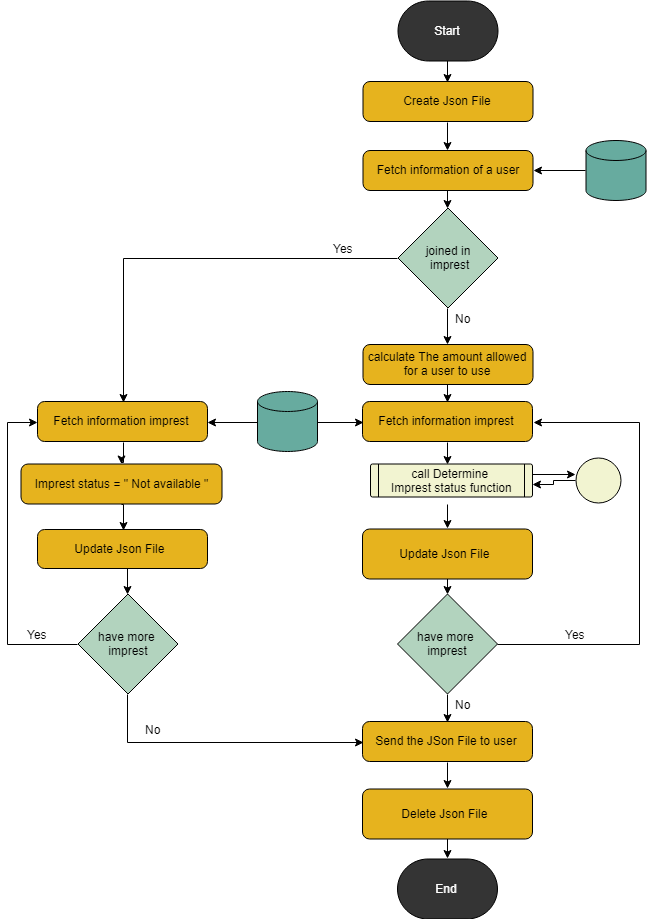

The diagram above was exported from draw.io. Its source (the exported page's mxGraphModel, read from the mxfile embedded in the PNG):
<mxGraphModel dx="1680" dy="870" grid="1" gridSize="10" guides="1" tooltips="1" connect="1" arrows="1" fold="1" page="1" pageScale="1" pageWidth="827" pageHeight="1169" math="0" shadow="0">
  <root>
    <mxCell id="xA5kzrKDn5bGdallucbZ-0" />
    <mxCell id="xA5kzrKDn5bGdallucbZ-1" parent="xA5kzrKDn5bGdallucbZ-0" />
    <mxCell id="xA5kzrKDn5bGdallucbZ-19" style="edgeStyle=orthogonalEdgeStyle;rounded=0;orthogonalLoop=1;jettySize=auto;html=1;exitX=0.5;exitY=1;exitDx=0;exitDy=0;exitPerimeter=0;entryX=0.5;entryY=0;entryDx=0;entryDy=0;strokeWidth=1;fontSize=12;fontColor=#000000;" parent="xA5kzrKDn5bGdallucbZ-1" source="xA5kzrKDn5bGdallucbZ-2" target="xA5kzrKDn5bGdallucbZ-14" edge="1">
      <mxGeometry relative="1" as="geometry" />
    </mxCell>
    <mxCell id="xA5kzrKDn5bGdallucbZ-2" value="&lt;font style=&quot;font-size: 12px;&quot;&gt;Start&lt;/font&gt;" style="strokeWidth=1;html=1;shape=mxgraph.flowchart.terminator;whiteSpace=wrap;fontSize=12;fillColor=#343434;fontColor=#FFFFFF;" parent="xA5kzrKDn5bGdallucbZ-1" vertex="1">
      <mxGeometry x="498.5" y="42.5" width="100" height="60" as="geometry" />
    </mxCell>
    <mxCell id="xA5kzrKDn5bGdallucbZ-11" style="edgeStyle=orthogonalEdgeStyle;rounded=0;orthogonalLoop=1;jettySize=auto;html=1;exitX=1;exitY=0.25;exitDx=0;exitDy=0;entryX=0.013;entryY=0.375;entryDx=0;entryDy=0;entryPerimeter=0;strokeWidth=1;fontSize=12;fontColor=#000000;" parent="xA5kzrKDn5bGdallucbZ-1" target="xA5kzrKDn5bGdallucbZ-9" edge="1">
      <mxGeometry relative="1" as="geometry">
        <mxPoint x="633" y="516" as="sourcePoint" />
      </mxGeometry>
    </mxCell>
    <mxCell id="xA5kzrKDn5bGdallucbZ-22" style="edgeStyle=orthogonalEdgeStyle;rounded=0;orthogonalLoop=1;jettySize=auto;html=1;exitX=0.5;exitY=1;exitDx=0;exitDy=0;entryX=0.5;entryY=0;entryDx=0;entryDy=0;strokeWidth=1;fontSize=12;fontColor=#000000;" parent="xA5kzrKDn5bGdallucbZ-1" target="xA5kzrKDn5bGdallucbZ-5" edge="1">
      <mxGeometry relative="1" as="geometry">
        <mxPoint x="548" y="546" as="sourcePoint" />
      </mxGeometry>
    </mxCell>
    <mxCell id="xA5kzrKDn5bGdallucbZ-23" style="edgeStyle=orthogonalEdgeStyle;rounded=0;orthogonalLoop=1;jettySize=auto;html=1;exitX=0.5;exitY=1;exitDx=0;exitDy=0;entryX=0.5;entryY=0;entryDx=0;entryDy=0;entryPerimeter=0;strokeWidth=1;fontSize=12;fontColor=#000000;" parent="xA5kzrKDn5bGdallucbZ-1" source="xA5kzrKDn5bGdallucbZ-5" target="xA5kzrKDn5bGdallucbZ-6" edge="1">
      <mxGeometry relative="1" as="geometry" />
    </mxCell>
    <mxCell id="xA5kzrKDn5bGdallucbZ-5" value="Update Json File&amp;nbsp;" style="rounded=1;whiteSpace=wrap;html=1;absoluteArcSize=1;arcSize=14;strokeWidth=1;fontSize=12;fillColor=#E6B31E;" parent="xA5kzrKDn5bGdallucbZ-1" vertex="1">
      <mxGeometry x="463" y="570.5" width="170" height="50" as="geometry" />
    </mxCell>
    <mxCell id="xA5kzrKDn5bGdallucbZ-25" style="edgeStyle=orthogonalEdgeStyle;rounded=0;orthogonalLoop=1;jettySize=auto;html=1;exitX=0.5;exitY=1;exitDx=0;exitDy=0;exitPerimeter=0;entryX=0.5;entryY=0;entryDx=0;entryDy=0;strokeWidth=1;fontSize=12;fontColor=#000000;" parent="xA5kzrKDn5bGdallucbZ-1" source="xA5kzrKDn5bGdallucbZ-6" target="xA5kzrKDn5bGdallucbZ-7" edge="1">
      <mxGeometry relative="1" as="geometry" />
    </mxCell>
    <mxCell id="xA5kzrKDn5bGdallucbZ-6" value="have more&amp;nbsp;&lt;br style=&quot;font-size: 12px;&quot;&gt;imprest&lt;br style=&quot;font-size: 12px;&quot;&gt;" style="strokeWidth=1;html=1;shape=mxgraph.flowchart.decision;whiteSpace=wrap;fontSize=12;fillColor=#B2D3BE;" parent="xA5kzrKDn5bGdallucbZ-1" vertex="1">
      <mxGeometry x="498" y="635.5" width="100" height="100" as="geometry" />
    </mxCell>
    <mxCell id="xA5kzrKDn5bGdallucbZ-26" style="edgeStyle=orthogonalEdgeStyle;rounded=0;orthogonalLoop=1;jettySize=auto;html=1;exitX=0.5;exitY=1;exitDx=0;exitDy=0;entryX=0.5;entryY=0;entryDx=0;entryDy=0;strokeWidth=1;fontSize=12;fontColor=#000000;" parent="xA5kzrKDn5bGdallucbZ-1" source="xA5kzrKDn5bGdallucbZ-7" target="xA5kzrKDn5bGdallucbZ-8" edge="1">
      <mxGeometry relative="1" as="geometry" />
    </mxCell>
    <mxCell id="xA5kzrKDn5bGdallucbZ-7" value="Send the JSon File to user" style="rounded=1;whiteSpace=wrap;html=1;absoluteArcSize=1;arcSize=14;strokeWidth=1;fontSize=12;fillColor=#E6B31E;" parent="xA5kzrKDn5bGdallucbZ-1" vertex="1">
      <mxGeometry x="463" y="763" width="170" height="40" as="geometry" />
    </mxCell>
    <mxCell id="xA5kzrKDn5bGdallucbZ-27" style="edgeStyle=orthogonalEdgeStyle;rounded=0;orthogonalLoop=1;jettySize=auto;html=1;exitX=0.5;exitY=1;exitDx=0;exitDy=0;entryX=0.5;entryY=0;entryDx=0;entryDy=0;entryPerimeter=0;strokeWidth=1;fontSize=12;fontColor=#000000;" parent="xA5kzrKDn5bGdallucbZ-1" source="xA5kzrKDn5bGdallucbZ-8" target="xA5kzrKDn5bGdallucbZ-10" edge="1">
      <mxGeometry relative="1" as="geometry" />
    </mxCell>
    <mxCell id="xA5kzrKDn5bGdallucbZ-8" value="Delete Json File&amp;nbsp;" style="rounded=1;whiteSpace=wrap;html=1;absoluteArcSize=1;arcSize=14;strokeWidth=1;fontSize=12;fillColor=#E6B31E;" parent="xA5kzrKDn5bGdallucbZ-1" vertex="1">
      <mxGeometry x="463" y="830.5" width="170" height="50" as="geometry" />
    </mxCell>
    <mxCell id="xA5kzrKDn5bGdallucbZ-12" style="edgeStyle=orthogonalEdgeStyle;rounded=0;orthogonalLoop=1;jettySize=auto;html=1;exitX=0;exitY=0.5;exitDx=0;exitDy=0;exitPerimeter=0;entryX=1;entryY=0.5;entryDx=0;entryDy=0;strokeWidth=1;fontSize=12;fontColor=#000000;" parent="xA5kzrKDn5bGdallucbZ-1" source="xA5kzrKDn5bGdallucbZ-9" edge="1">
      <mxGeometry relative="1" as="geometry">
        <mxPoint x="633" y="526" as="targetPoint" />
      </mxGeometry>
    </mxCell>
    <mxCell id="xA5kzrKDn5bGdallucbZ-9" value="&lt;p style=&quot;font-size: 12px;&quot;&gt;&lt;br style=&quot;font-size: 12px;&quot;&gt;&lt;/p&gt;" style="verticalLabelPosition=bottom;verticalAlign=top;html=1;strokeWidth=1;shape=mxgraph.flowchart.on-page_reference;fontSize=12;fillColor=#F2F4D1;" parent="xA5kzrKDn5bGdallucbZ-1" vertex="1">
      <mxGeometry x="676" y="499.5" width="45" height="45" as="geometry" />
    </mxCell>
    <mxCell id="xA5kzrKDn5bGdallucbZ-10" value="End" style="strokeWidth=1;html=1;shape=mxgraph.flowchart.terminator;whiteSpace=wrap;fontSize=12;fillColor=#343434;fontColor=#FFFFFF;" parent="xA5kzrKDn5bGdallucbZ-1" vertex="1">
      <mxGeometry x="498" y="900.5" width="100" height="60" as="geometry" />
    </mxCell>
    <mxCell id="h6j-vx_6PjfHfAmvFw44-2" style="edgeStyle=orthogonalEdgeStyle;rounded=0;orthogonalLoop=1;jettySize=auto;html=1;exitX=0.5;exitY=1;exitDx=0;exitDy=0;entryX=0.5;entryY=0;entryDx=0;entryDy=0;" parent="xA5kzrKDn5bGdallucbZ-1" source="xA5kzrKDn5bGdallucbZ-14" target="GAg1-Kc9chWFX-Vu5l0W-5" edge="1">
      <mxGeometry relative="1" as="geometry" />
    </mxCell>
    <mxCell id="xA5kzrKDn5bGdallucbZ-14" value="Create Json File" style="rounded=1;whiteSpace=wrap;html=1;absoluteArcSize=1;arcSize=14;strokeWidth=1;fontSize=12;fillColor=#E6B31E;" parent="xA5kzrKDn5bGdallucbZ-1" vertex="1">
      <mxGeometry x="463.5" y="123" width="170" height="40" as="geometry" />
    </mxCell>
    <mxCell id="L0F_CCgvhhRfDDYirDTT-0" value="&lt;font style=&quot;font-size: 12px&quot;&gt;No&lt;/font&gt;" style="text;html=1;resizable=0;autosize=1;align=center;verticalAlign=middle;points=[];fillColor=none;strokeColor=none;rounded=0;fontSize=10;fontColor=#000000;strokeWidth=1;" parent="xA5kzrKDn5bGdallucbZ-1" vertex="1">
      <mxGeometry x="548" y="735.5" width="30" height="20" as="geometry" />
    </mxCell>
    <mxCell id="GAg1-Kc9chWFX-Vu5l0W-3" style="edgeStyle=orthogonalEdgeStyle;rounded=0;orthogonalLoop=1;jettySize=auto;html=1;exitX=1;exitY=0.5;exitDx=0;exitDy=0;exitPerimeter=0;entryX=1;entryY=0.5;entryDx=0;entryDy=0;" parent="xA5kzrKDn5bGdallucbZ-1" source="xA5kzrKDn5bGdallucbZ-6" target="GAg1-Kc9chWFX-Vu5l0W-0" edge="1">
      <mxGeometry relative="1" as="geometry">
        <mxPoint x="683.5588235294117" y="462.88235294117646" as="sourcePoint" />
        <Array as="points">
          <mxPoint x="598" y="685" />
          <mxPoint x="740" y="685" />
          <mxPoint x="740" y="463" />
        </Array>
      </mxGeometry>
    </mxCell>
    <mxCell id="GAg1-Kc9chWFX-Vu5l0W-2" style="edgeStyle=orthogonalEdgeStyle;rounded=0;orthogonalLoop=1;jettySize=auto;html=1;exitX=0.5;exitY=1;exitDx=0;exitDy=0;entryX=0.5;entryY=0;entryDx=0;entryDy=0;" parent="xA5kzrKDn5bGdallucbZ-1" source="GAg1-Kc9chWFX-Vu5l0W-0" edge="1">
      <mxGeometry relative="1" as="geometry">
        <mxPoint x="548" y="506" as="targetPoint" />
      </mxGeometry>
    </mxCell>
    <mxCell id="GAg1-Kc9chWFX-Vu5l0W-0" value="&lt;font style=&quot;font-size: 12px&quot;&gt;Fetch information imprest&lt;/font&gt;" style="rounded=1;whiteSpace=wrap;html=1;absoluteArcSize=1;arcSize=14;strokeWidth=1;fontSize=12;fillColor=#E6B31E;" parent="xA5kzrKDn5bGdallucbZ-1" vertex="1">
      <mxGeometry x="463" y="443" width="170" height="40" as="geometry" />
    </mxCell>
    <mxCell id="GAg1-Kc9chWFX-Vu5l0W-6" style="edgeStyle=orthogonalEdgeStyle;rounded=0;orthogonalLoop=1;jettySize=auto;html=1;exitX=0;exitY=0.5;exitDx=0;exitDy=0;exitPerimeter=0;entryX=1;entryY=0.5;entryDx=0;entryDy=0;" parent="xA5kzrKDn5bGdallucbZ-1" source="GAg1-Kc9chWFX-Vu5l0W-4" target="GAg1-Kc9chWFX-Vu5l0W-5" edge="1">
      <mxGeometry relative="1" as="geometry" />
    </mxCell>
    <mxCell id="GAg1-Kc9chWFX-Vu5l0W-4" value="" style="strokeWidth=1;html=1;shape=mxgraph.flowchart.database;whiteSpace=wrap;fillColor=#67AB9F;fontSize=12;fontColor=#ffffff;strokeColor=#000000;" parent="xA5kzrKDn5bGdallucbZ-1" vertex="1">
      <mxGeometry x="686.5" y="182" width="60" height="60" as="geometry" />
    </mxCell>
    <mxCell id="h6j-vx_6PjfHfAmvFw44-1" style="edgeStyle=orthogonalEdgeStyle;rounded=0;orthogonalLoop=1;jettySize=auto;html=1;exitX=0.5;exitY=1;exitDx=0;exitDy=0;entryX=0.5;entryY=0;entryDx=0;entryDy=0;entryPerimeter=0;" parent="xA5kzrKDn5bGdallucbZ-1" source="GAg1-Kc9chWFX-Vu5l0W-5" target="GAg1-Kc9chWFX-Vu5l0W-7" edge="1">
      <mxGeometry relative="1" as="geometry" />
    </mxCell>
    <mxCell id="GAg1-Kc9chWFX-Vu5l0W-5" value="&lt;font style=&quot;font-size: 12px&quot;&gt;Fetch information of a user&lt;/font&gt;" style="rounded=1;whiteSpace=wrap;html=1;absoluteArcSize=1;arcSize=14;strokeWidth=1;fontSize=12;fillColor=#E6B31E;" parent="xA5kzrKDn5bGdallucbZ-1" vertex="1">
      <mxGeometry x="463.5" y="192" width="170" height="40" as="geometry" />
    </mxCell>
    <mxCell id="h6j-vx_6PjfHfAmvFw44-6" style="edgeStyle=orthogonalEdgeStyle;rounded=0;orthogonalLoop=1;jettySize=auto;html=1;exitX=0;exitY=0.5;exitDx=0;exitDy=0;exitPerimeter=0;entryX=0.5;entryY=0;entryDx=0;entryDy=0;" parent="xA5kzrKDn5bGdallucbZ-1" source="GAg1-Kc9chWFX-Vu5l0W-7" target="h6j-vx_6PjfHfAmvFw44-9" edge="1">
      <mxGeometry relative="1" as="geometry">
        <mxPoint x="209" y="397.5" as="targetPoint" />
      </mxGeometry>
    </mxCell>
    <mxCell id="qpDy92Vc6yCyjpk-aGRD-0" style="edgeStyle=orthogonalEdgeStyle;rounded=0;orthogonalLoop=1;jettySize=auto;html=1;exitX=0.5;exitY=1;exitDx=0;exitDy=0;exitPerimeter=0;entryX=0.5;entryY=0;entryDx=0;entryDy=0;" parent="xA5kzrKDn5bGdallucbZ-1" source="GAg1-Kc9chWFX-Vu5l0W-7" target="FjtpYviestZy5Ga1ned--4" edge="1">
      <mxGeometry relative="1" as="geometry" />
    </mxCell>
    <mxCell id="GAg1-Kc9chWFX-Vu5l0W-7" value="joined in&lt;br&gt;&amp;nbsp;imprest&lt;br style=&quot;font-size: 12px&quot;&gt;" style="strokeWidth=1;html=1;shape=mxgraph.flowchart.decision;whiteSpace=wrap;fontSize=12;fillColor=#B2D3BE;" parent="xA5kzrKDn5bGdallucbZ-1" vertex="1">
      <mxGeometry x="498.5" y="249.5" width="100" height="100" as="geometry" />
    </mxCell>
    <mxCell id="h6j-vx_6PjfHfAmvFw44-4" value="&lt;font style=&quot;font-size: 12px&quot;&gt;No&lt;/font&gt;" style="text;html=1;resizable=0;autosize=1;align=center;verticalAlign=middle;points=[];fillColor=none;strokeColor=none;rounded=0;fontSize=10;fontColor=#000000;strokeWidth=1;" parent="xA5kzrKDn5bGdallucbZ-1" vertex="1">
      <mxGeometry x="548.5" y="349.5" width="30" height="20" as="geometry" />
    </mxCell>
    <mxCell id="h6j-vx_6PjfHfAmvFw44-5" value="&lt;font style=&quot;font-size: 12px&quot;&gt;Yes&lt;/font&gt;" style="text;html=1;resizable=0;autosize=1;align=center;verticalAlign=middle;points=[];fillColor=none;strokeColor=none;rounded=0;fontSize=10;fontColor=#000000;strokeWidth=1;" parent="xA5kzrKDn5bGdallucbZ-1" vertex="1">
      <mxGeometry x="423.5" y="279.5" width="40" height="20" as="geometry" />
    </mxCell>
    <mxCell id="FjtpYviestZy5Ga1ned--0" style="edgeStyle=orthogonalEdgeStyle;rounded=0;orthogonalLoop=1;jettySize=auto;html=1;exitX=0.5;exitY=1;exitDx=0;exitDy=0;" parent="xA5kzrKDn5bGdallucbZ-1" source="h6j-vx_6PjfHfAmvFw44-9" target="h6j-vx_6PjfHfAmvFw44-30" edge="1">
      <mxGeometry relative="1" as="geometry" />
    </mxCell>
    <mxCell id="h6j-vx_6PjfHfAmvFw44-9" value="&lt;font style=&quot;font-size: 12px&quot;&gt;Fetch information imprest&lt;/font&gt;" style="rounded=1;whiteSpace=wrap;html=1;absoluteArcSize=1;arcSize=14;strokeWidth=1;fontSize=12;fillColor=#E6B31E;" parent="xA5kzrKDn5bGdallucbZ-1" vertex="1">
      <mxGeometry x="138" y="443" width="170" height="40" as="geometry" />
    </mxCell>
    <mxCell id="h6j-vx_6PjfHfAmvFw44-25" style="edgeStyle=orthogonalEdgeStyle;rounded=0;orthogonalLoop=1;jettySize=auto;html=1;exitX=0.5;exitY=1;exitDx=0;exitDy=0;entryX=0.5;entryY=0;entryDx=0;entryDy=0;entryPerimeter=0;" parent="xA5kzrKDn5bGdallucbZ-1" source="h6j-vx_6PjfHfAmvFw44-16" target="h6j-vx_6PjfHfAmvFw44-23" edge="1">
      <mxGeometry relative="1" as="geometry" />
    </mxCell>
    <mxCell id="h6j-vx_6PjfHfAmvFw44-16" value="Update Json File&amp;nbsp;" style="rounded=1;whiteSpace=wrap;html=1;absoluteArcSize=1;arcSize=14;strokeWidth=1;fontSize=12;fillColor=#E6B31E;" parent="xA5kzrKDn5bGdallucbZ-1" vertex="1">
      <mxGeometry x="138" y="571" width="170" height="39" as="geometry" />
    </mxCell>
    <mxCell id="h6j-vx_6PjfHfAmvFw44-21" style="edgeStyle=orthogonalEdgeStyle;rounded=0;orthogonalLoop=1;jettySize=auto;html=1;exitX=1;exitY=0.5;exitDx=0;exitDy=0;exitPerimeter=0;entryX=0;entryY=0.5;entryDx=0;entryDy=0;" parent="xA5kzrKDn5bGdallucbZ-1" source="h6j-vx_6PjfHfAmvFw44-19" target="GAg1-Kc9chWFX-Vu5l0W-0" edge="1">
      <mxGeometry relative="1" as="geometry" />
    </mxCell>
    <mxCell id="h6j-vx_6PjfHfAmvFw44-22" style="edgeStyle=orthogonalEdgeStyle;rounded=0;orthogonalLoop=1;jettySize=auto;html=1;exitX=0;exitY=0.5;exitDx=0;exitDy=0;exitPerimeter=0;entryX=1;entryY=0.5;entryDx=0;entryDy=0;" parent="xA5kzrKDn5bGdallucbZ-1" source="h6j-vx_6PjfHfAmvFw44-19" target="h6j-vx_6PjfHfAmvFw44-9" edge="1">
      <mxGeometry relative="1" as="geometry" />
    </mxCell>
    <mxCell id="h6j-vx_6PjfHfAmvFw44-19" value="" style="strokeWidth=1;html=1;shape=mxgraph.flowchart.database;whiteSpace=wrap;fillColor=#67AB9F;fontSize=12;fontColor=#ffffff;strokeColor=#000000;" parent="xA5kzrKDn5bGdallucbZ-1" vertex="1">
      <mxGeometry x="358" y="433" width="60" height="60" as="geometry" />
    </mxCell>
    <mxCell id="h6j-vx_6PjfHfAmvFw44-20" value="&lt;font style=&quot;font-size: 12px&quot;&gt;Yes&lt;/font&gt;" style="text;html=1;resizable=0;autosize=1;align=center;verticalAlign=middle;points=[];fillColor=none;strokeColor=none;rounded=0;fontSize=10;fontColor=#000000;strokeWidth=1;" parent="xA5kzrKDn5bGdallucbZ-1" vertex="1">
      <mxGeometry x="656" y="665.5" width="40" height="20" as="geometry" />
    </mxCell>
    <mxCell id="h6j-vx_6PjfHfAmvFw44-26" style="edgeStyle=orthogonalEdgeStyle;rounded=0;orthogonalLoop=1;jettySize=auto;html=1;exitX=0.5;exitY=1;exitDx=0;exitDy=0;exitPerimeter=0;entryX=0;entryY=0.5;entryDx=0;entryDy=0;" parent="xA5kzrKDn5bGdallucbZ-1" source="h6j-vx_6PjfHfAmvFw44-23" target="xA5kzrKDn5bGdallucbZ-7" edge="1">
      <mxGeometry relative="1" as="geometry" />
    </mxCell>
    <mxCell id="h6j-vx_6PjfHfAmvFw44-27" style="edgeStyle=orthogonalEdgeStyle;rounded=0;orthogonalLoop=1;jettySize=auto;html=1;exitX=0;exitY=0.5;exitDx=0;exitDy=0;exitPerimeter=0;entryX=0;entryY=0.5;entryDx=0;entryDy=0;" parent="xA5kzrKDn5bGdallucbZ-1" source="h6j-vx_6PjfHfAmvFw44-23" target="h6j-vx_6PjfHfAmvFw44-9" edge="1">
      <mxGeometry relative="1" as="geometry">
        <Array as="points">
          <mxPoint x="108.5" y="685" />
          <mxPoint x="108.5" y="463" />
        </Array>
      </mxGeometry>
    </mxCell>
    <mxCell id="h6j-vx_6PjfHfAmvFw44-23" value="have more&amp;nbsp;&lt;br style=&quot;font-size: 12px;&quot;&gt;imprest&lt;br style=&quot;font-size: 12px;&quot;&gt;" style="strokeWidth=1;html=1;shape=mxgraph.flowchart.decision;whiteSpace=wrap;fontSize=12;fillColor=#B2D3BE;" parent="xA5kzrKDn5bGdallucbZ-1" vertex="1">
      <mxGeometry x="178.5" y="635.5" width="100" height="100" as="geometry" />
    </mxCell>
    <mxCell id="h6j-vx_6PjfHfAmvFw44-28" value="&lt;font style=&quot;font-size: 12px&quot;&gt;Yes&lt;/font&gt;" style="text;html=1;resizable=0;autosize=1;align=center;verticalAlign=middle;points=[];fillColor=none;strokeColor=none;rounded=0;fontSize=10;fontColor=#000000;strokeWidth=1;" parent="xA5kzrKDn5bGdallucbZ-1" vertex="1">
      <mxGeometry x="117.5" y="665.5" width="40" height="20" as="geometry" />
    </mxCell>
    <mxCell id="h6j-vx_6PjfHfAmvFw44-29" value="&lt;font style=&quot;font-size: 12px&quot;&gt;No&lt;/font&gt;" style="text;html=1;resizable=0;autosize=1;align=center;verticalAlign=middle;points=[];fillColor=none;strokeColor=none;rounded=0;fontSize=10;fontColor=#000000;strokeWidth=1;" parent="xA5kzrKDn5bGdallucbZ-1" vertex="1">
      <mxGeometry x="238" y="761" width="30" height="20" as="geometry" />
    </mxCell>
    <mxCell id="FjtpYviestZy5Ga1ned--1" style="edgeStyle=orthogonalEdgeStyle;rounded=0;orthogonalLoop=1;jettySize=auto;html=1;exitX=0.5;exitY=1;exitDx=0;exitDy=0;entryX=0.5;entryY=0;entryDx=0;entryDy=0;" parent="xA5kzrKDn5bGdallucbZ-1" source="h6j-vx_6PjfHfAmvFw44-30" target="h6j-vx_6PjfHfAmvFw44-16" edge="1">
      <mxGeometry relative="1" as="geometry" />
    </mxCell>
    <mxCell id="h6j-vx_6PjfHfAmvFw44-30" value="Imprest&amp;nbsp;status = &quot; Not available &quot;&lt;br&gt;" style="rounded=1;whiteSpace=wrap;html=1;absoluteArcSize=1;arcSize=14;strokeWidth=1;fontSize=12;fillColor=#E6B31E;" parent="xA5kzrKDn5bGdallucbZ-1" vertex="1">
      <mxGeometry x="121.5" y="505.5" width="201" height="40" as="geometry" />
    </mxCell>
    <mxCell id="qpDy92Vc6yCyjpk-aGRD-1" style="edgeStyle=orthogonalEdgeStyle;rounded=0;orthogonalLoop=1;jettySize=auto;html=1;exitX=0.5;exitY=1;exitDx=0;exitDy=0;entryX=0.5;entryY=0;entryDx=0;entryDy=0;" parent="xA5kzrKDn5bGdallucbZ-1" source="FjtpYviestZy5Ga1ned--4" target="GAg1-Kc9chWFX-Vu5l0W-0" edge="1">
      <mxGeometry relative="1" as="geometry" />
    </mxCell>
    <mxCell id="FjtpYviestZy5Ga1ned--4" value="&lt;font style=&quot;font-size: 12px&quot;&gt;calculate&amp;nbsp;&lt;/font&gt;&lt;span&gt;The amount allowed for a user to use&lt;/span&gt;&lt;br&gt;" style="rounded=1;whiteSpace=wrap;html=1;absoluteArcSize=1;arcSize=14;strokeWidth=1;fontSize=12;fillColor=#E6B31E;" parent="xA5kzrKDn5bGdallucbZ-1" vertex="1">
      <mxGeometry x="463.5" y="386" width="170" height="40" as="geometry" />
    </mxCell>
    <mxCell id="MVqws4_XdTBeIz_qAabb-0" value="" style="verticalLabelPosition=bottom;verticalAlign=top;html=1;strokeWidth=1;shape=process;whiteSpace=wrap;rounded=1;size=0.04938271604938271;arcSize=6;fillColor=#F2F4D1;strokeColor=#000000;fontColor=#ffffff;" parent="xA5kzrKDn5bGdallucbZ-1" vertex="1">
      <mxGeometry x="471" y="505.5" width="162" height="33" as="geometry" />
    </mxCell>
    <mxCell id="MVqws4_XdTBeIz_qAabb-1" value="call Determine&amp;nbsp;&lt;br&gt;Imprest&amp;nbsp;status&amp;nbsp;function" style="text;html=1;resizable=0;autosize=1;align=center;verticalAlign=middle;points=[];fillColor=none;strokeColor=none;rounded=0;" parent="xA5kzrKDn5bGdallucbZ-1" vertex="1">
      <mxGeometry x="482" y="507" width="140" height="30" as="geometry" />
    </mxCell>
  </root>
</mxGraphModel>